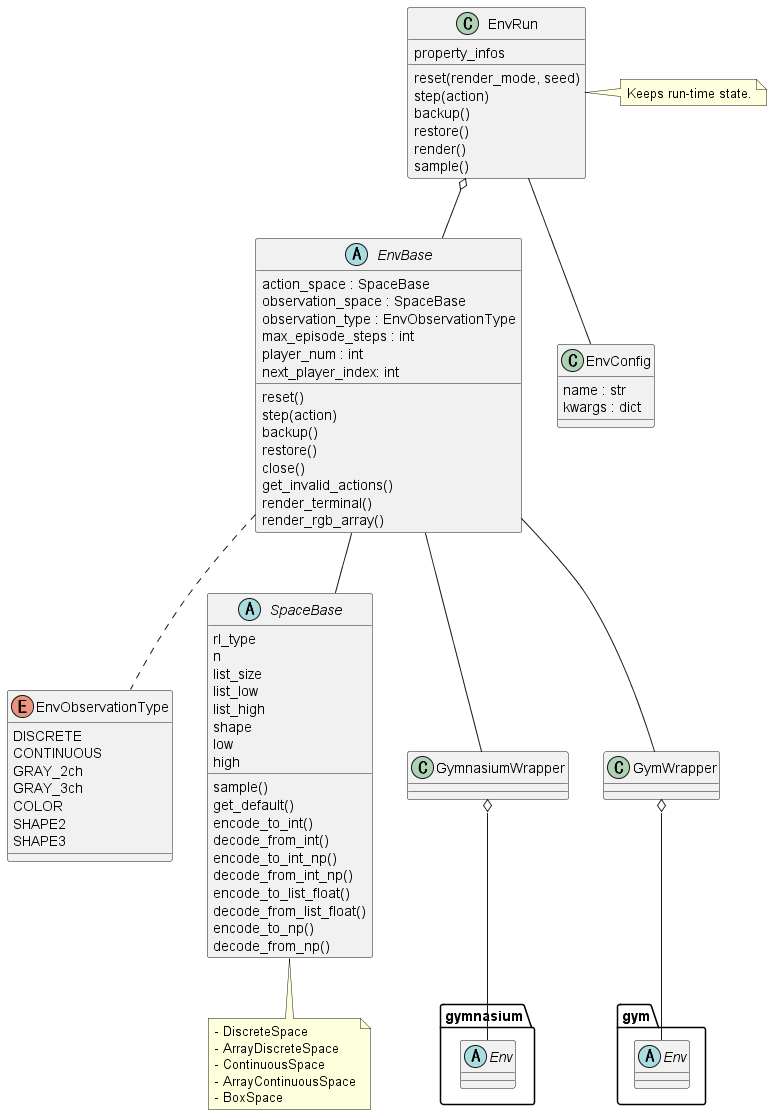

The diagram above was rendered by PlantUML. Its source (embedded in the PNG):
@startuml class_env

enum EnvObservationType {
    DISCRETE
    CONTINUOUS
    GRAY_2ch
    GRAY_3ch
    COLOR
    SHAPE2
    SHAPE3
}


abstract SpaceBase {
    sample()
    get_default()
    rl_type
    n
    encode_to_int()
    decode_from_int()
    encode_to_int_np()
    decode_from_int_np()
    list_size
    list_low
    list_high
    encode_to_list_float()
    decode_from_list_float()
    shape
    low
    high
    encode_to_np()
    decode_from_np()
}


note as SpaceMemo
- DiscreteSpace
- ArrayDiscreteSpace
- ContinuousSpace
- ArrayContinuousSpace
- BoxSpace
end note

SpaceBase <|-- SpaceMemo


abstract EnvBase {
    action_space : SpaceBase
    observation_space : SpaceBase
    observation_type : EnvObservationType
    max_episode_steps : int
    player_num : int
    reset()
    step(action)
    next_player_index: int
    backup()
    restore()
    close()
    get_invalid_actions()
    render_terminal()
    render_rgb_array()
} 

EnvBase .. EnvObservationType
EnvBase -- SpaceBase

abstract gymnasium.Env {}
abstract gym.Env {}
class GymnasiumWrapper {}
class GymWrapper {}

GymnasiumWrapper o-- gymnasium.Env
GymWrapper o-- gym.Env
EnvBase -- GymnasiumWrapper
EnvBase -- GymWrapper


class EnvRun {
    reset(render_mode, seed)
    step(action)
    backup()
    restore()
    render()
    sample()
    property_infos
}
EnvRun o-- EnvBase

note "Keeps run-time state." as EnvRunMemo
EnvRun . EnvRunMemo


class EnvConfig {
    name : str
    kwargs : dict
}
EnvRun -- EnvConfig


@enduml